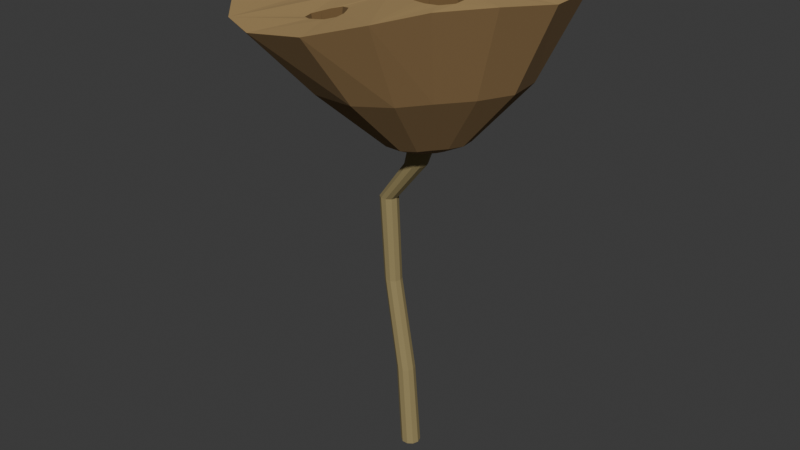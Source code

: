 # Source: source.blend  (saved by Blender 4.3.34; exported with 4.5.12 LTS)
import bpy
from mathutils import Matrix  # noqa: F401  (used for matrix-valued properties, if any)

bpy.ops.wm.read_factory_settings(use_empty=True)
scene = bpy.context.scene
scene.name = 'Scene'

# ---- collections
col_collection = bpy.data.collections.new('Collection'); scene.collection.children.link(col_collection)

# ---- materials (node trees are filled in below, after node groups)
mat_dryreceptacletop = bpy.data.materials.new('DryReceptacleTop')
mat_dryreceptacletop.diffuse_color = (0.39, 0.26, 0.105, 1.0)
mat_weatheredreceptacleside = bpy.data.materials.new('WeatheredReceptacleSide')
mat_weatheredreceptacleside.diffuse_color = (0.26, 0.16, 0.065, 1.0)
mat_darkseedcupinterior = bpy.data.materials.new('DarkSeedCupInterior')
mat_darkseedcupinterior.diffuse_color = (0.16, 0.095, 0.035, 1.0)
mat_drycontinuousstalk = bpy.data.materials.new('DryContinuousStalk')
mat_drycontinuousstalk.diffuse_color = (0.29, 0.23, 0.1, 1.0)

# ---- material node trees
mat_dryreceptacletop.use_nodes = True; mat_dryreceptacletop.node_tree.nodes.clear()
_N = mat_dryreceptacletop.node_tree.nodes; _L = mat_dryreceptacletop.node_tree.links
n0 = _N.new('ShaderNodeBsdfPrincipled'); n0.name = 'Principled BSDF'; n0.location = (10, 300)
n0.inputs[0].default_value = (0.39, 0.26, 0.105, 1.0)
n0.inputs[2].default_value = 0.96
n1 = _N.new('ShaderNodeOutputMaterial'); n1.name = 'Material Output'; n1.location = (300, 300)
_L.new(n0.outputs[0], n1.inputs[0])
n1.is_active_output = True
mat_weatheredreceptacleside.use_nodes = True; mat_weatheredreceptacleside.node_tree.nodes.clear()
_N = mat_weatheredreceptacleside.node_tree.nodes; _L = mat_weatheredreceptacleside.node_tree.links
n0 = _N.new('ShaderNodeBsdfPrincipled'); n0.name = 'Principled BSDF'; n0.location = (10, 300)
n0.inputs[0].default_value = (0.26, 0.16, 0.065, 1.0)
n0.inputs[2].default_value = 0.98
n1 = _N.new('ShaderNodeOutputMaterial'); n1.name = 'Material Output'; n1.location = (300, 300)
_L.new(n0.outputs[0], n1.inputs[0])
n1.is_active_output = True
mat_darkseedcupinterior.use_nodes = True; mat_darkseedcupinterior.node_tree.nodes.clear()
_N = mat_darkseedcupinterior.node_tree.nodes; _L = mat_darkseedcupinterior.node_tree.links
n0 = _N.new('ShaderNodeBsdfPrincipled'); n0.name = 'Principled BSDF'; n0.location = (10, 300)
n0.inputs[0].default_value = (0.16, 0.095, 0.035, 1.0)
n0.inputs[2].default_value = 1.0
n1 = _N.new('ShaderNodeOutputMaterial'); n1.name = 'Material Output'; n1.location = (300, 300)
_L.new(n0.outputs[0], n1.inputs[0])
n1.is_active_output = True
mat_drycontinuousstalk.use_nodes = True; mat_drycontinuousstalk.node_tree.nodes.clear()
_N = mat_drycontinuousstalk.node_tree.nodes; _L = mat_drycontinuousstalk.node_tree.links
n0 = _N.new('ShaderNodeBsdfPrincipled'); n0.name = 'Principled BSDF'; n0.location = (10, 300)
n0.inputs[0].default_value = (0.29, 0.23, 0.1, 1.0)
n0.inputs[2].default_value = 0.96
n1 = _N.new('ShaderNodeOutputMaterial'); n1.name = 'Material Output'; n1.location = (300, 300)
_L.new(n0.outputs[0], n1.inputs[0])
n1.is_active_output = True

# ---- world
world_world = bpy.data.worlds.new('World'); scene.world = world_world
world_world.use_nodes = True; world_world.node_tree.nodes.clear()
_N = world_world.node_tree.nodes; _L = world_world.node_tree.links
n0 = _N.new('ShaderNodeOutputWorld'); n0.name = 'World Output'; n0.location = (300, 300)
n1 = _N.new('ShaderNodeBackground'); n1.name = 'Background'; n1.location = (10, 300)
n1.inputs[0].default_value = (0.05088, 0.05088, 0.05088, 1.0)
_L.new(n1.outputs[0], n0.inputs[0])
n0.is_active_output = True
world_world.color = (0.05088, 0.05088, 0.05088)
world_world.sun_shadow_jitter_overblur = 0.0

# ---- meshes
me_wholeobconicalsevenblindcupreceptacle = bpy.data.meshes.new('WholeObconicalSevenBlindCupReceptacle')
me_wholeobconicalsevenblindcupreceptacle.from_pydata([(0.09582, 0.01564, 0.8887), (0.04332, 0.1066, 0.8839), (-0.06168, 0.1066, 0.8634), (-0.1142, 0.01564, 0.8501), (-0.06168, -0.07529, 0.8548), (0.04332, -0.07529, 0.8753), (0.2682, 0.1117, 0.878), (0.202, 0.1985, 0.881), (0.1255, 0.249, 0.8836), (0.2797, 0.01564, 0.8818), (0.03983, 0.2703, 0.8801), (-0.05771, 0.2678, 0.8647), (-0.1485, 0.2569, 0.8447), (-0.2363, 0.2124, 0.8308), (-0.2797, 0.1093, 0.8325), (-0.2683, 0.01564, 0.8364), (-0.2496, -0.06763, 0.8386), (-0.2122, -0.1602, 0.8387), (-0.1485, -0.2256, 0.8373), (0.1255, -0.2177, 0.8755), (-0.06373, -0.2678, 0.8396), (0.04585, -0.2703, 0.8555), (0.2381, -0.07003, 0.8887), (0.1779, -0.1464, 0.8869), (0.04282, 0.02364, 0.883), (0.04126, 0.04927, 0.8835), (0.01682, 0.06327, 0.8799), (-0.009176, 0.06391, 0.875), (-0.03518, 0.06327, 0.8693), (-0.05961, 0.04927, 0.8633), (-0.06118, 0.02364, 0.8621), (-0.04881, 0.00351, 0.8641), (-0.03518, -0.01598, 0.8658), (-0.009176, -0.02761, 0.8704), (0.01682, -0.01598, 0.8765), (0.03045, 0.00351, 0.8802), (0.02046, 0.02364, 0.758), (0.01649, 0.03716, 0.758), (0.005644, 0.04706, 0.758), (-0.009176, 0.05068, 0.758), (-0.024, 0.04706, 0.758), (-0.03484, 0.03716, 0.758), (-0.03882, 0.02364, 0.758), (-0.03484, 0.01012, 0.758), (-0.024, 0.0002271, 0.758), (-0.009176, -0.003396, 0.758), (0.005644, 0.0002271, 0.758), (0.01649, 0.01012, 0.758), (0.1959, 0.1087, 0.8845), (0.1911, 0.126, 0.884), (0.1737, 0.134, 0.8849), (0.1571, 0.1375, 0.8857), (0.1377, 0.1383, 0.8862), (0.1231, 0.126, 0.8867), (0.1239, 0.1087, 0.8872), (0.1288, 0.09433, 0.8876), (0.1377, 0.07916, 0.888), (0.1571, 0.07413, 0.8879), (0.1737, 0.0834, 0.8871), (0.1854, 0.09433, 0.886), (0.1776, 0.1087, 0.7697), (0.1749, 0.1181, 0.7697), (0.1673, 0.1249, 0.7697), (0.1571, 0.1274, 0.7697), (0.1468, 0.1249, 0.7697), (0.1393, 0.1181, 0.7697), (0.1366, 0.1087, 0.7697), (0.1393, 0.09936, 0.7697), (0.1468, 0.09251, 0.7697), (0.1571, 0.09, 0.7697), (0.1673, 0.09251, 0.7697), (0.1749, 0.09936, 0.7697), (0.05505, 0.1907, 0.884), (0.04075, 0.218, 0.8818), (0.01373, 0.2316, 0.878), (-0.01316, 0.2432, 0.8735), (-0.04727, 0.2426, 0.8669), (-0.06706, 0.218, 0.8627), (-0.06695, 0.1907, 0.8626), (-0.06491, 0.1644, 0.863), (-0.04727, 0.1387, 0.8669), (-0.01316, 0.1359, 0.8741), (0.01373, 0.1497, 0.879), (0.03859, 0.1644, 0.8826), (0.02161, 0.1907, 0.7624), (0.01695, 0.2065, 0.7624), (0.004226, 0.2181, 0.7624), (-0.01316, 0.2224, 0.7624), (-0.03054, 0.2181, 0.7624), (-0.04327, 0.2065, 0.7624), (-0.04793, 0.1907, 0.7624), (-0.04327, 0.1748, 0.7624), (-0.03054, 0.1632, 0.7624), (-0.01316, 0.1589, 0.7624), (0.004226, 0.1632, 0.7624), (0.01695, 0.1748, 0.7624), (-0.124, 0.1008, 0.8465), (-0.137, 0.1194, 0.844), (-0.1535, 0.1315, 0.8409), (-0.1736, 0.1428, 0.8374), (-0.1985, 0.1386, 0.8339), (-0.2102, 0.1194, 0.8329), (-0.214, 0.1008, 0.8329), (-0.215, 0.07977, 0.8333), (-0.1985, 0.06292, 0.835), (-0.1736, 0.06357, 0.8379), (-0.1535, 0.07003, 0.8409), (-0.1323, 0.07977, 0.8447), (-0.148, 0.1008, 0.7513), (-0.1514, 0.1125, 0.7513), (-0.1608, 0.121, 0.7513), (-0.1736, 0.1242, 0.7513), (-0.1865, 0.121, 0.7513), (-0.1958, 0.1125, 0.7513), (-0.1993, 0.1008, 0.7513), (-0.1958, 0.08907, 0.7513), (-0.1865, 0.0805, 0.7513), (-0.1736, 0.07737, 0.7513), (-0.1608, 0.0805, 0.7513), (-0.1514, 0.08907, 0.7513), (-0.1054, -0.07154, 0.8474), (-0.1196, -0.05125, 0.8464), (-0.1346, -0.0335, 0.8449), (-0.1595, -0.02061, 0.8421), (-0.1866, -0.03032, 0.8394), (-0.1995, -0.05125, 0.8387), (-0.2094, -0.07154, 0.8384), (-0.2097, -0.09701, 0.8385), (-0.1866, -0.1128, 0.8388), (-0.1595, -0.1121, 0.8399), (-0.1346, -0.1096, 0.8419), (-0.1094, -0.09701, 0.8454), (-0.1299, -0.07154, 0.7474), (-0.1339, -0.05802, 0.7474), (-0.1447, -0.04812, 0.7474), (-0.1595, -0.0445, 0.7474), (-0.1744, -0.04812, 0.7474), (-0.1852, -0.05802, 0.7474), (-0.1892, -0.07154, 0.7474), (-0.1852, -0.08506, 0.7474), (-0.1744, -0.09496, 0.7474), (-0.1595, -0.09858, 0.7474), (-0.1447, -0.09496, 0.7474), (-0.1339, -0.08506, 0.7474), (0.02614, -0.1584, 0.8604), (0.0199, -0.1455, 0.8606), (0.01173, -0.1322, 0.8604), (-0.005467, -0.1261, 0.8577), (-0.02127, -0.1343, 0.8539), (-0.03083, -0.1455, 0.851), (-0.03986, -0.1584, 0.8483), (-0.03726, -0.1746, 0.8472), (-0.02127, -0.1825, 0.8492), (-0.005467, -0.1842, 0.8518), (0.01173, -0.1846, 0.8549), (0.02632, -0.1746, 0.8588), (0.01334, -0.1584, 0.7534), (0.01082, -0.1498, 0.7534), (0.003938, -0.1435, 0.7534), (-0.005467, -0.1412, 0.7534), (-0.01487, -0.1435, 0.7534), (-0.02176, -0.1498, 0.7534), (-0.02428, -0.1584, 0.7534), (-0.02176, -0.167, 0.7534), (-0.01487, -0.1733, 0.7534), (-0.005467, -0.1756, 0.7534), (0.003938, -0.1733, 0.7534), (0.01082, -0.167, 0.7534), (0.1807, -0.07486, 0.8901), (0.177, -0.05581, 0.8906), (0.1649, -0.03613, 0.8909), (0.1395, -0.032, 0.8901), (0.1189, -0.04347, 0.8881), (0.102, -0.05581, 0.8857), (0.08868, -0.07486, 0.8826), (0.09731, -0.09629, 0.882), (0.1189, -0.1062, 0.884), (0.1395, -0.113, 0.8858), (0.1649, -0.1136, 0.8879), (0.1817, -0.09629, 0.8894), (0.1657, -0.07486, 0.7633), (0.1622, -0.0629, 0.7633), (0.1526, -0.05414, 0.7633), (0.1395, -0.05094, 0.7633), (0.1264, -0.05414, 0.7633), (0.1168, -0.0629, 0.7633), (0.1133, -0.07486, 0.7633), (0.1168, -0.08682, 0.7633), (0.1264, -0.09557, 0.7633), (0.1395, -0.09878, 0.7633), (0.1526, -0.09557, 0.7633), (0.1622, -0.08682, 0.7633), (0.2055, 0.08099, 0.73), (0.1604, 0.14, 0.73), (0.1084, 0.1743, 0.73), (0.05015, 0.1888, 0.73), (-0.01618, 0.1871, 0.73), (-0.07789, 0.1797, 0.73), (-0.1376, 0.1494, 0.73), (-0.1671, 0.07936, 0.73), (-0.1594, 0.01564, 0.73), (-0.1466, -0.04098, 0.73), (-0.1213, -0.1039, 0.73), (-0.07789, -0.1484, 0.73), (-0.02027, -0.1771, 0.73), (0.05424, -0.1788, 0.73), (0.1084, -0.143, 0.73), (0.1441, -0.09454, 0.73), (0.185, -0.04261, 0.73), (0.2132, 0.01564, 0.73), (0.1165, 0.04255, 0.62), (0.09796, 0.06685, 0.62), (0.07654, 0.08098, 0.62), (0.05255, 0.08695, 0.62), (0.02523, 0.08626, 0.62), (-0.0001768, 0.0832, 0.62), (-0.02478, 0.07072, 0.62), (-0.03692, 0.04188, 0.62), (-0.03374, 0.01564, 0.62), (-0.02849, -0.007672, 0.62), (-0.01803, -0.0336, 0.62), (-0.0001768, -0.05191, 0.62), (0.02355, -0.06373, 0.62), (0.05423, -0.06442, 0.62), (0.07654, -0.04969, 0.62), (0.09121, -0.02973, 0.62), (0.1081, -0.008343, 0.62), (0.1197, 0.01564, 0.62), (0.07889, 0.02814, 0.6), (0.07028, 0.03942, 0.6), (0.06034, 0.04598, 0.6), (0.04919, 0.04875, 0.6), (0.03651, 0.04843, 0.6), (0.02472, 0.04701, 0.6), (0.01329, 0.04122, 0.6), (0.007659, 0.02783, 0.6), (0.009135, 0.01564, 0.6), (0.01157, 0.004819, 0.6), (0.01643, -0.007217, 0.6), (0.02472, -0.01572, 0.6), (0.03573, -0.02121, 0.6), (0.04998, -0.02153, 0.6), (0.06034, -0.01469, 0.6), (0.06715, -0.00542, 0.6), (0.07497, 0.004507, 0.6), (0.08037, 0.01564, 0.6)], [], [(0, 1, 26, 25), (0, 25, 24), (1, 2, 28, 27), (1, 27, 26), (2, 3, 30, 29), (2, 29, 28), (3, 4, 32, 31), (3, 31, 30), (4, 5, 34, 33), (4, 33, 32), (5, 0, 24, 35), (5, 35, 34), (24, 25, 37, 36), (25, 26, 38, 37), (26, 27, 39, 38), (27, 28, 40, 39), (28, 29, 41, 40), (29, 30, 42, 41), (30, 31, 43, 42), (31, 32, 44, 43), (32, 33, 45, 44), (33, 34, 46, 45), (34, 35, 47, 46), (35, 24, 36, 47), (36, 37, 38, 39, 40, 41, 42, 43, 44, 45, 46, 47), (6, 7, 50, 49), (6, 49, 48), (7, 8, 52, 51), (7, 51, 50), (8, 1, 54, 53), (8, 53, 52), (1, 0, 56, 55), (1, 55, 54), (0, 9, 58, 57), (0, 57, 56), (9, 6, 48, 59), (9, 59, 58), (48, 49, 61, 60), (49, 50, 62, 61), (50, 51, 63, 62), (51, 52, 64, 63), (52, 53, 65, 64), (53, 54, 66, 65), (54, 55, 67, 66), (55, 56, 68, 67), (56, 57, 69, 68), (57, 58, 70, 69), (58, 59, 71, 70), (59, 48, 60, 71), (60, 61, 62, 63, 64, 65, 66, 67, 68, 69, 70, 71), (8, 10, 74, 73), (8, 73, 72), (10, 11, 76, 75), (10, 75, 74), (11, 12, 78, 77), (11, 77, 76), (12, 2, 80, 79), (12, 79, 78), (2, 1, 82, 81), (2, 81, 80), (1, 8, 72, 83), (1, 83, 82), (72, 73, 85, 84), (73, 74, 86, 85), (74, 75, 87, 86), (75, 76, 88, 87), (76, 77, 89, 88), (77, 78, 90, 89), (78, 79, 91, 90), (79, 80, 92, 91), (80, 81, 93, 92), (81, 82, 94, 93), (82, 83, 95, 94), (83, 72, 84, 95), (84, 85, 86, 87, 88, 89, 90, 91, 92, 93, 94, 95), (2, 12, 98, 97), (2, 97, 96), (12, 13, 100, 99), (12, 99, 98), (13, 14, 102, 101), (13, 101, 100), (14, 15, 104, 103), (14, 103, 102), (15, 3, 106, 105), (15, 105, 104), (3, 2, 96, 107), (3, 107, 106), (96, 97, 109, 108), (97, 98, 110, 109), (98, 99, 111, 110), (99, 100, 112, 111), (100, 101, 113, 112), (101, 102, 114, 113), (102, 103, 115, 114), (103, 104, 116, 115), (104, 105, 117, 116), (105, 106, 118, 117), (106, 107, 119, 118), (107, 96, 108, 119), (108, 109, 110, 111, 112, 113, 114, 115, 116, 117, 118, 119), (4, 3, 122, 121), (4, 121, 120), (3, 15, 124, 123), (3, 123, 122), (15, 16, 126, 125), (15, 125, 124), (16, 17, 128, 127), (16, 127, 126), (17, 18, 130, 129), (17, 129, 128), (18, 4, 120, 131), (18, 131, 130), (120, 121, 133, 132), (121, 122, 134, 133), (122, 123, 135, 134), (123, 124, 136, 135), (124, 125, 137, 136), (125, 126, 138, 137), (126, 127, 139, 138), (127, 128, 140, 139), (128, 129, 141, 140), (129, 130, 142, 141), (130, 131, 143, 142), (131, 120, 132, 143), (132, 133, 134, 135, 136, 137, 138, 139, 140, 141, 142, 143), (19, 5, 146, 145), (19, 145, 144), (5, 4, 148, 147), (5, 147, 146), (4, 18, 150, 149), (4, 149, 148), (18, 20, 152, 151), (18, 151, 150), (20, 21, 154, 153), (20, 153, 152), (21, 19, 144, 155), (21, 155, 154), (144, 145, 157, 156), (145, 146, 158, 157), (146, 147, 159, 158), (147, 148, 160, 159), (148, 149, 161, 160), (149, 150, 162, 161), (150, 151, 163, 162), (151, 152, 164, 163), (152, 153, 165, 164), (153, 154, 166, 165), (154, 155, 167, 166), (155, 144, 156, 167), (156, 157, 158, 159, 160, 161, 162, 163, 164, 165, 166, 167), (22, 9, 170, 169), (22, 169, 168), (9, 0, 172, 171), (9, 171, 170), (0, 5, 174, 173), (0, 173, 172), (5, 19, 176, 175), (5, 175, 174), (19, 23, 178, 177), (19, 177, 176), (23, 22, 168, 179), (23, 179, 178), (168, 169, 181, 180), (169, 170, 182, 181), (170, 171, 183, 182), (171, 172, 184, 183), (172, 173, 185, 184), (173, 174, 186, 185), (174, 175, 187, 186), (175, 176, 188, 187), (176, 177, 189, 188), (177, 178, 190, 189), (178, 179, 191, 190), (179, 168, 180, 191), (180, 181, 182, 183, 184, 185, 186, 187, 188, 189, 190, 191), (6, 192, 193, 7), (7, 193, 194, 8), (8, 194, 195, 10), (10, 195, 196, 11), (11, 196, 197, 12), (12, 197, 198, 13), (13, 198, 199, 14), (14, 199, 200, 15), (15, 200, 201, 16), (16, 201, 202, 17), (17, 202, 203, 18), (18, 203, 204, 20), (20, 204, 205, 21), (21, 205, 206, 19), (19, 206, 207, 23), (23, 207, 208, 22), (22, 208, 209, 9), (9, 209, 192, 6), (192, 210, 211, 193), (193, 211, 212, 194), (194, 212, 213, 195), (195, 213, 214, 196), (196, 214, 215, 197), (197, 215, 216, 198), (198, 216, 217, 199), (199, 217, 218, 200), (200, 218, 219, 201), (201, 219, 220, 202), (202, 220, 221, 203), (203, 221, 222, 204), (204, 222, 223, 205), (205, 223, 224, 206), (206, 224, 225, 207), (207, 225, 226, 208), (208, 226, 227, 209), (209, 227, 210, 192), (210, 228, 229, 211), (211, 229, 230, 212), (212, 230, 231, 213), (213, 231, 232, 214), (214, 232, 233, 215), (215, 233, 234, 216), (216, 234, 235, 217), (217, 235, 236, 218), (218, 236, 237, 219), (219, 237, 238, 220), (220, 238, 239, 221), (221, 239, 240, 222), (222, 240, 241, 223), (223, 241, 242, 224), (224, 242, 243, 225), (225, 243, 244, 226), (226, 244, 245, 227), (227, 245, 228, 210), (245, 244, 243, 242, 241, 240, 239, 238, 237, 236, 235, 234, 233, 232, 231, 230, 229, 228)])
me_wholeobconicalsevenblindcupreceptacle.polygons.foreach_set('material_index', [0, 0, 0, 0, 0, 0, 0, 0, 0, 0, 0, 0, 2, 2, 2, 2, 2, 2, 2, 2, 2, 2, 2, 2, 2, 0, 0, 0, 0, 0, 0, 0, 0, 0, 0, 0, 0, 2, 2, 2, 2, 2, 2, 2, 2, 2, 2, 2, 2, 2, 0, 0, 0, 0, 0, 0, 0, 0, 0, 0, 0, 0, 2, 2, 2, 2, 2, 2, 2, 2, 2, 2, 2, 2, 2, 0, 0, 0, 0, 0, 0, 0, 0, 0, 0, 0, 0, 2, 2, 2, 2, 2, 2, 2, 2, 2, 2, 2, 2, 2, 0, 0, 0, 0, 0, 0, 0, 0, 0, 0, 0, 0, 2, 2, 2, 2, 2, 2, 2, 2, 2, 2, 2, 2, 2, 0, 0, 0, 0, 0, 0, 0, 0, 0, 0, 0, 0, 2, 2, 2, 2, 2, 2, 2, 2, 2, 2, 2, 2, 2, 0, 0, 0, 0, 0, 0, 0, 0, 0, 0, 0, 0, 2, 2, 2, 2, 2, 2, 2, 2, 2, 2, 2, 2, 2, 1, 1, 1, 1, 1, 1, 1, 1, 1, 1, 1, 1, 1, 1, 1, 1, 1, 1, 1, 1, 1, 1, 1, 1, 1, 1, 1, 1, 1, 1, 1, 1, 1, 1, 1, 1, 1, 1, 1, 1, 1, 1, 1, 1, 1, 1, 1, 1, 1, 1, 1, 1, 1, 1, 1])
me_wholeobconicalsevenblindcupreceptacle.materials.append(mat_dryreceptacletop)
me_wholeobconicalsevenblindcupreceptacle.materials.append(mat_weatheredreceptacleside)
me_wholeobconicalsevenblindcupreceptacle.materials.append(mat_darkseedcupinterior)
me_wholeobconicalsevenblindcupreceptacle.materials.append(mat_drycontinuousstalk)
me_wholeobconicalsevenblindcupreceptacle.update()
me_wholecontinuousbentlotusstalk = bpy.data.meshes.new('WholeContinuousBentLotusStalk')
me_wholecontinuousbentlotusstalk.from_pydata([(0.04382, 0.0006444, 0.0), (0.04039, 0.01122, 0.0), (0.03139, 0.01776, 0.0), (0.02026, 0.01776, 0.0), (0.01126, 0.01122, 0.0), (0.007824, 0.0006444, 0.0), (0.01126, -0.009936, 0.0), (0.02026, -0.01647, 0.0), (0.03139, -0.01647, 0.0), (0.04039, -0.009936, 0.0), (0.02282, 0.01064, 0.15), (0.01958, 0.02064, 0.15), (0.01108, 0.02681, 0.15), (0.0005708, 0.02681, 0.15), (-0.007929, 0.02064, 0.15), (-0.01118, 0.01064, 0.15), (-0.007929, 0.0006521, 0.15), (0.0005708, -0.005524, 0.15), (0.01108, -0.005524, 0.15), (0.01958, 0.0006521, 0.15), (-0.01718, 0.02164, 0.32), (-0.02023, 0.03105, 0.32), (-0.02823, 0.03686, 0.32), (-0.03812, 0.03686, 0.32), (-0.04612, 0.03105, 0.32), (-0.04918, 0.02164, 0.32), (-0.04612, 0.01224, 0.32), (-0.03812, 0.006428, 0.32), (-0.02823, 0.006428, 0.32), (-0.02023, 0.01224, 0.32), (-0.02718, 0.02364, 0.48), (-0.03042, 0.03364, 0.48), (-0.03892, 0.03981, 0.48), (-0.04943, 0.03981, 0.48), (-0.05793, 0.03364, 0.48), (-0.06118, 0.02364, 0.48), (-0.05793, 0.01365, 0.48), (-0.04943, 0.007476, 0.48), (-0.03892, 0.007476, 0.48), (-0.03042, 0.01365, 0.48), (0.03882, 0.01964, 0.56), (0.035, 0.0314, 0.56), (0.025, 0.03867, 0.56), (0.01264, 0.03867, 0.56), (0.002644, 0.0314, 0.56), (-0.001176, 0.01964, 0.56), (0.002644, 0.007889, 0.56), (0.01264, 0.0006233, 0.56), (0.025, 0.0006233, 0.56), (0.035, 0.007889, 0.56), (0.06682, 0.01564, 0.628), (0.06224, 0.02975, 0.628), (0.05024, 0.03847, 0.628), (0.03541, 0.03847, 0.628), (0.02341, 0.02975, 0.628), (0.01882, 0.01564, 0.628), (0.02341, 0.001538, 0.628), (0.03541, -0.007181, 0.628), (0.05024, -0.007181, 0.628), (0.06224, 0.001538, 0.628)], [], [(9, 8, 7, 6, 5, 4, 3, 2, 1, 0), (50, 51, 52, 53, 54, 55, 56, 57, 58, 59), (0, 1, 11, 10), (1, 2, 12, 11), (2, 3, 13, 12), (3, 4, 14, 13), (4, 5, 15, 14), (5, 6, 16, 15), (6, 7, 17, 16), (7, 8, 18, 17), (8, 9, 19, 18), (9, 0, 10, 19), (10, 11, 21, 20), (11, 12, 22, 21), (12, 13, 23, 22), (13, 14, 24, 23), (14, 15, 25, 24), (15, 16, 26, 25), (16, 17, 27, 26), (17, 18, 28, 27), (18, 19, 29, 28), (19, 10, 20, 29), (20, 21, 31, 30), (21, 22, 32, 31), (22, 23, 33, 32), (23, 24, 34, 33), (24, 25, 35, 34), (25, 26, 36, 35), (26, 27, 37, 36), (27, 28, 38, 37), (28, 29, 39, 38), (29, 20, 30, 39), (30, 31, 41, 40), (31, 32, 42, 41), (32, 33, 43, 42), (33, 34, 44, 43), (34, 35, 45, 44), (35, 36, 46, 45), (36, 37, 47, 46), (37, 38, 48, 47), (38, 39, 49, 48), (39, 30, 40, 49), (40, 41, 51, 50), (41, 42, 52, 51), (42, 43, 53, 52), (43, 44, 54, 53), (44, 45, 55, 54), (45, 46, 56, 55), (46, 47, 57, 56), (47, 48, 58, 57), (48, 49, 59, 58), (49, 40, 50, 59)])
me_wholecontinuousbentlotusstalk.polygons.foreach_set('material_index', [3, 3, 3, 3, 3, 3, 3, 3, 3, 3, 3, 3, 3, 3, 3, 3, 3, 3, 3, 3, 3, 3, 3, 3, 3, 3, 3, 3, 3, 3, 3, 3, 3, 3, 3, 3, 3, 3, 3, 3, 3, 3, 3, 3, 3, 3, 3, 3, 3, 3, 3, 3])
me_wholecontinuousbentlotusstalk.materials.append(mat_dryreceptacletop)
me_wholecontinuousbentlotusstalk.materials.append(mat_weatheredreceptacleside)
me_wholecontinuousbentlotusstalk.materials.append(mat_darkseedcupinterior)
me_wholecontinuousbentlotusstalk.materials.append(mat_drycontinuousstalk)
me_wholecontinuousbentlotusstalk.update()

# ---- objects
ob_onewholedrylotusseedhead = bpy.data.objects.new('OneWholeDryLotusSeedhead', None)
ob_wholeobconicalsevenblindcupreceptacle = bpy.data.objects.new('WholeObconicalSevenBlindCupReceptacle', me_wholeobconicalsevenblindcupreceptacle)
ob_wholecontinuousbentlotusstalk = bpy.data.objects.new('WholeContinuousBentLotusStalk', me_wholecontinuousbentlotusstalk)

# ---- transforms, parenting, visibility, modifiers, constraints
ob_onewholedrylotusseedhead.location = (0.0, 0.0, 0.0)
ob_wholeobconicalsevenblindcupreceptacle.parent = ob_onewholedrylotusseedhead
ob_wholeobconicalsevenblindcupreceptacle.location = (0.0, 0.0, 0.0)
ob_wholecontinuousbentlotusstalk.parent = ob_onewholedrylotusseedhead
ob_wholecontinuousbentlotusstalk.location = (0.0, 0.0, 0.0)

# ---- collection membership
scene.collection.objects.link(ob_onewholedrylotusseedhead)
scene.collection.objects.link(ob_wholeobconicalsevenblindcupreceptacle)
scene.collection.objects.link(ob_wholecontinuousbentlotusstalk)

# ---- scene / render settings (as saved in the file)
scene.frame_start = 1; scene.frame_end = 250; scene.frame_set(1)
scene.render.engine = 'CYCLES'
scene.render.use_compositing = False
scene.cycles.use_denoising = False
scene.cycles.samples = 128
scene.cycles.use_adaptive_sampling = False
scene.cycles.seed = 17
bpy.context.view_layer.update()

# ---- added for rendering (the .blend has no active camera and no usable light): camera, sun
cam_auto = bpy.data.cameras.new('AutoCamera')
cam_auto.lens = 50.0
cam_auto.sensor_width = 36.0
cam_auto.clip_end = 1000.0
ob_auto_camera = bpy.data.objects.new('AutoCamera', cam_auto)
scene.collection.objects.link(ob_auto_camera)
ob_auto_camera.location = (1.09426, -1.31311, 1.32085)
ob_auto_camera.rotation_euler = (1.09748, -7.21219e-08, 0.694738)
scene.camera = ob_auto_camera
light_auto_sun = bpy.data.lights.new('AutoSun', 'SUN')
light_auto_sun.energy = 3.0
light_auto_sun.angle = 0.0523599
ob_auto_sun = bpy.data.objects.new('AutoSun', light_auto_sun)
scene.collection.objects.link(ob_auto_sun)
ob_auto_sun.rotation_euler = (0.872665, 0.174533, 0.523599)
bpy.context.view_layer.update()

